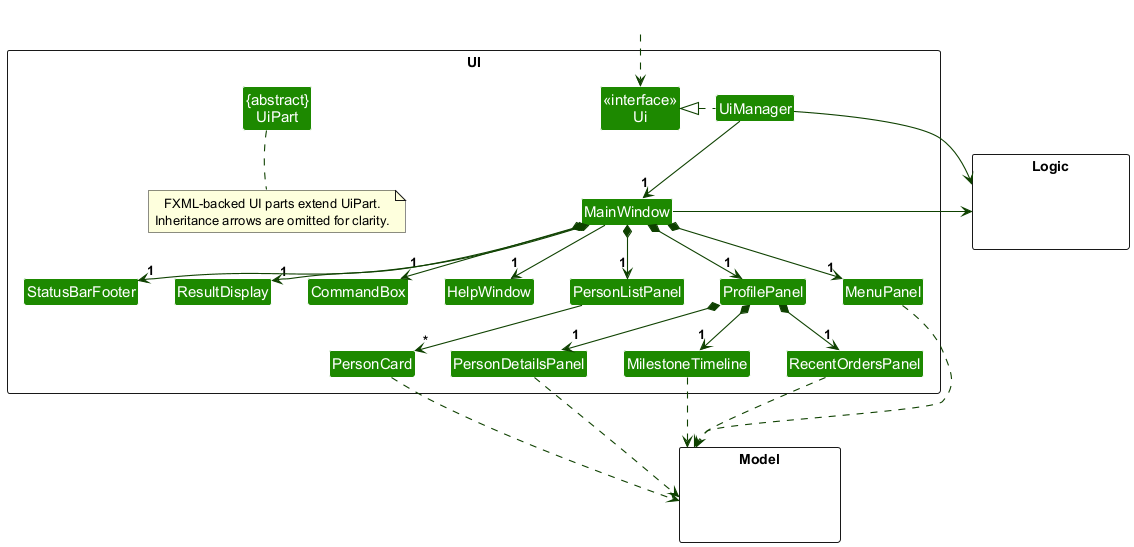

The diagram above was rendered by PlantUML. Its source (embedded in the PNG):
@startuml
!include style.puml
skinparam arrowThickness 1.1
skinparam arrowColor UI_COLOR_T4
skinparam classBackgroundColor UI_COLOR
skinparam nodesep 35
skinparam ranksep 45

package UI <<Rectangle>>{
Class "<<interface>>\nUi" as Ui
Class "{abstract}\nUiPart" as UiPart
Class UiManager
Class MainWindow
Class HelpWindow
Class ResultDisplay
Class PersonListPanel
Class PersonCard
Class ProfilePanel
Class PersonDetailsPanel
Class MilestoneTimeline
Class RecentOrdersPanel
Class MenuPanel
Class StatusBarFooter
Class CommandBox
note as UiPartNote
  FXML-backed UI parts extend UiPart.
  Inheritance arrows are omitted for clarity.
end note
UiPart .. UiPartNote
' PlantUML draws a lone note link as a solid pointer; this keeps it dotted.
UiPartNote .[hidden]. UiPart
}

package Model <<Rectangle>> {
Class HiddenModel #FFFFFF
}

package Logic <<Rectangle>> {
Class HiddenLogic #FFFFFF
}

Class HiddenOutside #FFFFFF
HiddenOutside ..> Ui

UiManager .left.|> Ui
UiManager -down-> "1" MainWindow
MainWindow *-down->  "1" CommandBox
MainWindow *-down-> "1" ResultDisplay
MainWindow *-down-> "1" PersonListPanel
MainWindow *-down-> "1" ProfilePanel
MainWindow *-down-> "1" MenuPanel
MainWindow *-down-> "1" StatusBarFooter
MainWindow --> "1" HelpWindow

PersonListPanel -down-> "*" PersonCard
ProfilePanel *-down-> "1" PersonDetailsPanel
ProfilePanel *-down-> "1" MilestoneTimeline
ProfilePanel *-down-> "1" RecentOrdersPanel

PersonCard ..down.> Model
PersonDetailsPanel ..down.> Model
MilestoneTimeline ..down.> Model
RecentOrdersPanel ..down.> Model
MenuPanel ..down.> Model
UiManager -right-> Logic
MainWindow -left-> Logic

PersonListPanel -[hidden]left- HelpWindow
HelpWindow -[hidden]left- CommandBox
CommandBox -[hidden]left- ResultDisplay
ResultDisplay -[hidden]left- StatusBarFooter

@enduml